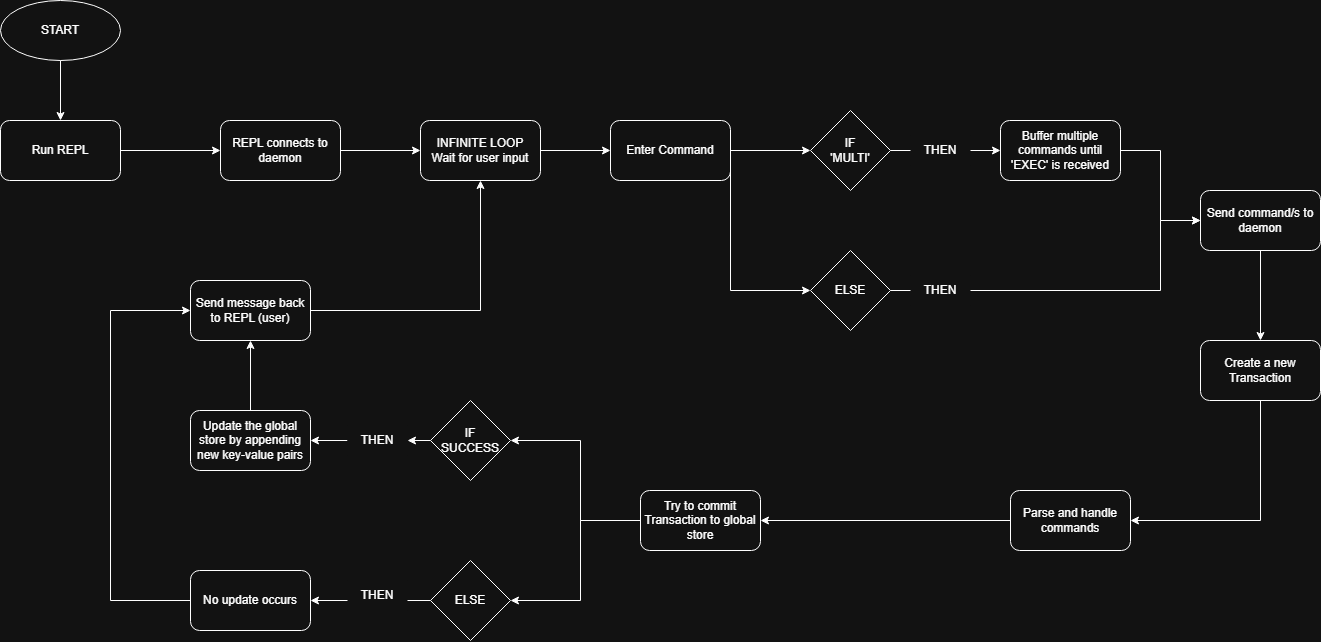

The diagram above was exported from draw.io. Its source (the exported page's mxGraphModel, read from the mxfile embedded in the PNG):
<mxGraphModel dx="1441" dy="826" grid="1" gridSize="10" guides="1" tooltips="1" connect="1" arrows="1" fold="1" page="1" pageScale="1" pageWidth="850" pageHeight="1100" math="0" shadow="0">
  <root>
    <mxCell id="0" />
    <mxCell id="1" parent="0" />
    <mxCell id="5c2nSL9pG6pK8IWtuLr3-1" value="Run REPL" style="rounded=1;whiteSpace=wrap;html=1;" parent="1" vertex="1">
      <mxGeometry x="20" y="130" width="120" height="60" as="geometry" />
    </mxCell>
    <mxCell id="5c2nSL9pG6pK8IWtuLr3-3" value="START" style="ellipse;whiteSpace=wrap;html=1;" parent="1" vertex="1">
      <mxGeometry x="20" y="10" width="120" height="60" as="geometry" />
    </mxCell>
    <mxCell id="5c2nSL9pG6pK8IWtuLr3-4" value="" style="endArrow=classic;html=1;rounded=0;exitX=0.5;exitY=1;exitDx=0;exitDy=0;entryX=0.5;entryY=0;entryDx=0;entryDy=0;" parent="1" source="5c2nSL9pG6pK8IWtuLr3-3" target="5c2nSL9pG6pK8IWtuLr3-1" edge="1">
      <mxGeometry width="50" height="50" relative="1" as="geometry">
        <mxPoint x="180" y="320" as="sourcePoint" />
        <mxPoint x="230" y="270" as="targetPoint" />
      </mxGeometry>
    </mxCell>
    <mxCell id="5c2nSL9pG6pK8IWtuLr3-5" value="REPL connects to daemon" style="rounded=1;whiteSpace=wrap;html=1;" parent="1" vertex="1">
      <mxGeometry x="240" y="130" width="120" height="60" as="geometry" />
    </mxCell>
    <mxCell id="5c2nSL9pG6pK8IWtuLr3-6" value="" style="endArrow=classic;html=1;rounded=0;exitX=1;exitY=0.5;exitDx=0;exitDy=0;entryX=0;entryY=0.5;entryDx=0;entryDy=0;" parent="1" source="5c2nSL9pG6pK8IWtuLr3-1" target="5c2nSL9pG6pK8IWtuLr3-5" edge="1">
      <mxGeometry width="50" height="50" relative="1" as="geometry">
        <mxPoint x="180" y="160" as="sourcePoint" />
        <mxPoint x="230" y="110" as="targetPoint" />
      </mxGeometry>
    </mxCell>
    <mxCell id="5c2nSL9pG6pK8IWtuLr3-8" value="Enter Command" style="rounded=1;whiteSpace=wrap;html=1;" parent="1" vertex="1">
      <mxGeometry x="630" y="130" width="120" height="60" as="geometry" />
    </mxCell>
    <mxCell id="5c2nSL9pG6pK8IWtuLr3-10" value="IF&lt;div&gt;'MULTI'&lt;/div&gt;" style="rhombus;whiteSpace=wrap;html=1;" parent="1" vertex="1">
      <mxGeometry x="830" y="120" width="80" height="80" as="geometry" />
    </mxCell>
    <mxCell id="5c2nSL9pG6pK8IWtuLr3-11" value="" style="endArrow=classic;html=1;rounded=0;entryX=0;entryY=0.5;entryDx=0;entryDy=0;exitX=1;exitY=0.5;exitDx=0;exitDy=0;" parent="1" source="5c2nSL9pG6pK8IWtuLr3-8" target="5c2nSL9pG6pK8IWtuLr3-10" edge="1">
      <mxGeometry width="50" height="50" relative="1" as="geometry">
        <mxPoint x="610" y="170" as="sourcePoint" />
        <mxPoint x="660" y="120" as="targetPoint" />
      </mxGeometry>
    </mxCell>
    <mxCell id="5c2nSL9pG6pK8IWtuLr3-12" value="ELSE" style="rhombus;whiteSpace=wrap;html=1;" parent="1" vertex="1">
      <mxGeometry x="830" y="260" width="80" height="80" as="geometry" />
    </mxCell>
    <mxCell id="5c2nSL9pG6pK8IWtuLr3-13" value="" style="endArrow=classic;html=1;rounded=0;exitX=1;exitY=0.5;exitDx=0;exitDy=0;entryX=0;entryY=0.5;entryDx=0;entryDy=0;" parent="1" source="5c2nSL9pG6pK8IWtuLr3-8" target="5c2nSL9pG6pK8IWtuLr3-12" edge="1">
      <mxGeometry width="50" height="50" relative="1" as="geometry">
        <mxPoint x="610" y="170" as="sourcePoint" />
        <mxPoint x="660" y="120" as="targetPoint" />
        <Array as="points">
          <mxPoint x="750" y="300" />
        </Array>
      </mxGeometry>
    </mxCell>
    <mxCell id="5c2nSL9pG6pK8IWtuLr3-14" value="" style="endArrow=classic;html=1;rounded=0;exitX=1;exitY=0.5;exitDx=0;exitDy=0;" parent="1" source="5c2nSL9pG6pK8IWtuLr3-10" edge="1">
      <mxGeometry width="50" height="50" relative="1" as="geometry">
        <mxPoint x="760" y="170" as="sourcePoint" />
        <mxPoint x="1020" y="160" as="targetPoint" />
      </mxGeometry>
    </mxCell>
    <mxCell id="5c2nSL9pG6pK8IWtuLr3-15" value="Buffer multiple commands until 'EXEC' is received" style="rounded=1;whiteSpace=wrap;html=1;" parent="1" vertex="1">
      <mxGeometry x="1020" y="130" width="120" height="60" as="geometry" />
    </mxCell>
    <mxCell id="5c2nSL9pG6pK8IWtuLr3-16" value="THEN" style="text;html=1;align=center;verticalAlign=middle;whiteSpace=wrap;rounded=0;fillColor=default;" parent="1" vertex="1">
      <mxGeometry x="930" y="145" width="60" height="30" as="geometry" />
    </mxCell>
    <mxCell id="5c2nSL9pG6pK8IWtuLr3-17" value="Send command/s to daemon" style="rounded=1;whiteSpace=wrap;html=1;" parent="1" vertex="1">
      <mxGeometry x="1220" y="200" width="120" height="60" as="geometry" />
    </mxCell>
    <mxCell id="5c2nSL9pG6pK8IWtuLr3-18" value="" style="endArrow=classic;html=1;rounded=0;entryX=0;entryY=0.5;entryDx=0;entryDy=0;exitX=1;exitY=0.5;exitDx=0;exitDy=0;" parent="1" source="5c2nSL9pG6pK8IWtuLr3-15" target="5c2nSL9pG6pK8IWtuLr3-17" edge="1">
      <mxGeometry width="50" height="50" relative="1" as="geometry">
        <mxPoint x="1030" y="230" as="sourcePoint" />
        <mxPoint x="1080" y="180" as="targetPoint" />
        <Array as="points">
          <mxPoint x="1180" y="160" />
          <mxPoint x="1180" y="230" />
        </Array>
      </mxGeometry>
    </mxCell>
    <mxCell id="5c2nSL9pG6pK8IWtuLr3-19" value="" style="endArrow=classic;html=1;rounded=0;exitX=1;exitY=0.5;exitDx=0;exitDy=0;entryX=0;entryY=0.5;entryDx=0;entryDy=0;" parent="1" source="5c2nSL9pG6pK8IWtuLr3-12" target="5c2nSL9pG6pK8IWtuLr3-17" edge="1">
      <mxGeometry width="50" height="50" relative="1" as="geometry">
        <mxPoint x="1030" y="230" as="sourcePoint" />
        <mxPoint x="1080" y="180" as="targetPoint" />
        <Array as="points">
          <mxPoint x="1180" y="300" />
          <mxPoint x="1180" y="230" />
        </Array>
      </mxGeometry>
    </mxCell>
    <mxCell id="5c2nSL9pG6pK8IWtuLr3-20" value="Create a new Transaction" style="rounded=1;whiteSpace=wrap;html=1;" parent="1" vertex="1">
      <mxGeometry x="1220" y="350" width="120" height="60" as="geometry" />
    </mxCell>
    <mxCell id="5c2nSL9pG6pK8IWtuLr3-21" value="" style="endArrow=classic;html=1;rounded=0;exitX=0.5;exitY=1;exitDx=0;exitDy=0;" parent="1" source="5c2nSL9pG6pK8IWtuLr3-17" target="5c2nSL9pG6pK8IWtuLr3-20" edge="1">
      <mxGeometry width="50" height="50" relative="1" as="geometry">
        <mxPoint x="1410" y="230" as="sourcePoint" />
        <mxPoint x="1460" y="180" as="targetPoint" />
      </mxGeometry>
    </mxCell>
    <mxCell id="5c2nSL9pG6pK8IWtuLr3-22" value="" style="endArrow=classic;html=1;rounded=0;exitX=0.5;exitY=1;exitDx=0;exitDy=0;entryX=1;entryY=0.5;entryDx=0;entryDy=0;" parent="1" source="5c2nSL9pG6pK8IWtuLr3-20" target="5c2nSL9pG6pK8IWtuLr3-23" edge="1">
      <mxGeometry width="50" height="50" relative="1" as="geometry">
        <mxPoint x="1100" y="470" as="sourcePoint" />
        <mxPoint x="1090" y="500" as="targetPoint" />
        <Array as="points">
          <mxPoint x="1280" y="530" />
        </Array>
      </mxGeometry>
    </mxCell>
    <mxCell id="5c2nSL9pG6pK8IWtuLr3-23" value="Parse and handle commands" style="rounded=1;whiteSpace=wrap;html=1;" parent="1" vertex="1">
      <mxGeometry x="1030" y="500" width="120" height="60" as="geometry" />
    </mxCell>
    <mxCell id="5c2nSL9pG6pK8IWtuLr3-24" value="" style="endArrow=classic;html=1;rounded=0;exitX=0;exitY=0.5;exitDx=0;exitDy=0;" parent="1" source="5c2nSL9pG6pK8IWtuLr3-23" target="5c2nSL9pG6pK8IWtuLr3-25" edge="1">
      <mxGeometry width="50" height="50" relative="1" as="geometry">
        <mxPoint x="930" y="470" as="sourcePoint" />
        <mxPoint x="760" y="530" as="targetPoint" />
      </mxGeometry>
    </mxCell>
    <mxCell id="5c2nSL9pG6pK8IWtuLr3-25" value="Try to commit Transaction to global store" style="rounded=1;whiteSpace=wrap;html=1;" parent="1" vertex="1">
      <mxGeometry x="660" y="500" width="120" height="60" as="geometry" />
    </mxCell>
    <mxCell id="5c2nSL9pG6pK8IWtuLr3-26" value="IF&lt;div&gt;SUCCESS&lt;/div&gt;" style="rhombus;whiteSpace=wrap;html=1;" parent="1" vertex="1">
      <mxGeometry x="450" y="410" width="80" height="80" as="geometry" />
    </mxCell>
    <mxCell id="5c2nSL9pG6pK8IWtuLr3-27" value="ELSE" style="rhombus;whiteSpace=wrap;html=1;" parent="1" vertex="1">
      <mxGeometry x="450" y="570" width="80" height="80" as="geometry" />
    </mxCell>
    <mxCell id="5c2nSL9pG6pK8IWtuLr3-28" value="" style="endArrow=classic;html=1;rounded=0;exitX=0;exitY=0.5;exitDx=0;exitDy=0;entryX=1;entryY=0.5;entryDx=0;entryDy=0;" parent="1" source="5c2nSL9pG6pK8IWtuLr3-25" target="5c2nSL9pG6pK8IWtuLr3-26" edge="1">
      <mxGeometry width="50" height="50" relative="1" as="geometry">
        <mxPoint x="630" y="470" as="sourcePoint" />
        <mxPoint x="680" y="420" as="targetPoint" />
        <Array as="points">
          <mxPoint x="600" y="530" />
          <mxPoint x="600" y="450" />
        </Array>
      </mxGeometry>
    </mxCell>
    <mxCell id="5c2nSL9pG6pK8IWtuLr3-29" value="" style="endArrow=classic;html=1;rounded=0;exitX=0;exitY=0.5;exitDx=0;exitDy=0;entryX=1;entryY=0.5;entryDx=0;entryDy=0;" parent="1" source="5c2nSL9pG6pK8IWtuLr3-25" target="5c2nSL9pG6pK8IWtuLr3-27" edge="1">
      <mxGeometry width="50" height="50" relative="1" as="geometry">
        <mxPoint x="630" y="470" as="sourcePoint" />
        <mxPoint x="620" y="510" as="targetPoint" />
        <Array as="points">
          <mxPoint x="600" y="530" />
          <mxPoint x="600" y="610" />
        </Array>
      </mxGeometry>
    </mxCell>
    <mxCell id="5c2nSL9pG6pK8IWtuLr3-30" value="THEN" style="text;html=1;align=center;verticalAlign=middle;whiteSpace=wrap;rounded=0;fillColor=default;" parent="1" vertex="1">
      <mxGeometry x="930" y="285" width="60" height="30" as="geometry" />
    </mxCell>
    <mxCell id="5c2nSL9pG6pK8IWtuLr3-31" value="Update the global store by appending new key-value pairs" style="rounded=1;whiteSpace=wrap;html=1;" parent="1" vertex="1">
      <mxGeometry x="210" y="420" width="120" height="60" as="geometry" />
    </mxCell>
    <mxCell id="5c2nSL9pG6pK8IWtuLr3-32" value="" style="endArrow=classic;html=1;rounded=0;exitX=0;exitY=0.5;exitDx=0;exitDy=0;entryX=1;entryY=0.5;entryDx=0;entryDy=0;" parent="1" source="5c2nSL9pG6pK8IWtuLr3-33" target="5c2nSL9pG6pK8IWtuLr3-31" edge="1">
      <mxGeometry width="50" height="50" relative="1" as="geometry">
        <mxPoint x="350" y="390" as="sourcePoint" />
        <mxPoint x="400" y="340" as="targetPoint" />
      </mxGeometry>
    </mxCell>
    <mxCell id="5c2nSL9pG6pK8IWtuLr3-34" value="" style="endArrow=classic;html=1;rounded=0;exitX=0;exitY=0.5;exitDx=0;exitDy=0;entryX=1;entryY=0.5;entryDx=0;entryDy=0;" parent="1" source="5c2nSL9pG6pK8IWtuLr3-26" target="5c2nSL9pG6pK8IWtuLr3-33" edge="1">
      <mxGeometry width="50" height="50" relative="1" as="geometry">
        <mxPoint x="450" y="450" as="sourcePoint" />
        <mxPoint x="360" y="450" as="targetPoint" />
      </mxGeometry>
    </mxCell>
    <mxCell id="5c2nSL9pG6pK8IWtuLr3-33" value="THEN" style="text;html=1;align=center;verticalAlign=middle;whiteSpace=wrap;rounded=0;fillColor=default;" parent="1" vertex="1">
      <mxGeometry x="367" y="435" width="60" height="30" as="geometry" />
    </mxCell>
    <mxCell id="5c2nSL9pG6pK8IWtuLr3-35" value="No update occurs" style="rounded=1;whiteSpace=wrap;html=1;" parent="1" vertex="1">
      <mxGeometry x="210" y="580" width="120" height="60" as="geometry" />
    </mxCell>
    <mxCell id="5c2nSL9pG6pK8IWtuLr3-36" value="" style="endArrow=classic;html=1;rounded=0;exitX=0;exitY=0.5;exitDx=0;exitDy=0;entryX=1;entryY=0.5;entryDx=0;entryDy=0;" parent="1" source="5c2nSL9pG6pK8IWtuLr3-27" target="5c2nSL9pG6pK8IWtuLr3-35" edge="1">
      <mxGeometry width="50" height="50" relative="1" as="geometry">
        <mxPoint x="350" y="390" as="sourcePoint" />
        <mxPoint x="400" y="340" as="targetPoint" />
      </mxGeometry>
    </mxCell>
    <mxCell id="5c2nSL9pG6pK8IWtuLr3-37" value="THEN" style="text;html=1;align=center;verticalAlign=middle;whiteSpace=wrap;rounded=0;fillColor=default;" parent="1" vertex="1">
      <mxGeometry x="367" y="590" width="60" height="30" as="geometry" />
    </mxCell>
    <mxCell id="5c2nSL9pG6pK8IWtuLr3-38" value="Send message back to REPL (user)" style="rounded=1;whiteSpace=wrap;html=1;" parent="1" vertex="1">
      <mxGeometry x="210" y="290" width="120" height="60" as="geometry" />
    </mxCell>
    <mxCell id="5c2nSL9pG6pK8IWtuLr3-39" value="" style="endArrow=classic;html=1;rounded=0;exitX=0.5;exitY=0;exitDx=0;exitDy=0;entryX=0.5;entryY=1;entryDx=0;entryDy=0;" parent="1" source="5c2nSL9pG6pK8IWtuLr3-31" target="5c2nSL9pG6pK8IWtuLr3-38" edge="1">
      <mxGeometry width="50" height="50" relative="1" as="geometry">
        <mxPoint x="350" y="470" as="sourcePoint" />
        <mxPoint x="400" y="420" as="targetPoint" />
      </mxGeometry>
    </mxCell>
    <mxCell id="5c2nSL9pG6pK8IWtuLr3-40" value="" style="endArrow=classic;html=1;rounded=0;exitX=0;exitY=0.5;exitDx=0;exitDy=0;entryX=0;entryY=0.5;entryDx=0;entryDy=0;" parent="1" source="5c2nSL9pG6pK8IWtuLr3-35" target="5c2nSL9pG6pK8IWtuLr3-38" edge="1">
      <mxGeometry width="50" height="50" relative="1" as="geometry">
        <mxPoint x="350" y="470" as="sourcePoint" />
        <mxPoint x="400" y="420" as="targetPoint" />
        <Array as="points">
          <mxPoint x="130" y="610" />
          <mxPoint x="130" y="320" />
        </Array>
      </mxGeometry>
    </mxCell>
    <mxCell id="5c2nSL9pG6pK8IWtuLr3-42" value="INFINITE LOOP&lt;div&gt;Wait for user input&lt;/div&gt;" style="rounded=1;whiteSpace=wrap;html=1;" parent="1" vertex="1">
      <mxGeometry x="440" y="130" width="120" height="60" as="geometry" />
    </mxCell>
    <mxCell id="5c2nSL9pG6pK8IWtuLr3-43" value="" style="endArrow=classic;html=1;rounded=0;exitX=1;exitY=0.5;exitDx=0;exitDy=0;entryX=0;entryY=0.5;entryDx=0;entryDy=0;" parent="1" source="5c2nSL9pG6pK8IWtuLr3-5" target="5c2nSL9pG6pK8IWtuLr3-42" edge="1">
      <mxGeometry width="50" height="50" relative="1" as="geometry">
        <mxPoint x="580" y="370" as="sourcePoint" />
        <mxPoint x="630" y="320" as="targetPoint" />
      </mxGeometry>
    </mxCell>
    <mxCell id="5c2nSL9pG6pK8IWtuLr3-44" value="" style="endArrow=classic;html=1;rounded=0;exitX=1;exitY=0.5;exitDx=0;exitDy=0;entryX=0.5;entryY=1;entryDx=0;entryDy=0;" parent="1" source="5c2nSL9pG6pK8IWtuLr3-38" target="5c2nSL9pG6pK8IWtuLr3-42" edge="1">
      <mxGeometry width="50" height="50" relative="1" as="geometry">
        <mxPoint x="580" y="370" as="sourcePoint" />
        <mxPoint x="630" y="320" as="targetPoint" />
        <Array as="points">
          <mxPoint x="500" y="320" />
        </Array>
      </mxGeometry>
    </mxCell>
    <mxCell id="5c2nSL9pG6pK8IWtuLr3-45" value="" style="endArrow=classic;html=1;rounded=0;exitX=1;exitY=0.5;exitDx=0;exitDy=0;entryX=0;entryY=0.5;entryDx=0;entryDy=0;" parent="1" source="5c2nSL9pG6pK8IWtuLr3-42" target="5c2nSL9pG6pK8IWtuLr3-8" edge="1">
      <mxGeometry width="50" height="50" relative="1" as="geometry">
        <mxPoint x="580" y="370" as="sourcePoint" />
        <mxPoint x="630" y="320" as="targetPoint" />
      </mxGeometry>
    </mxCell>
  </root>
</mxGraphModel>